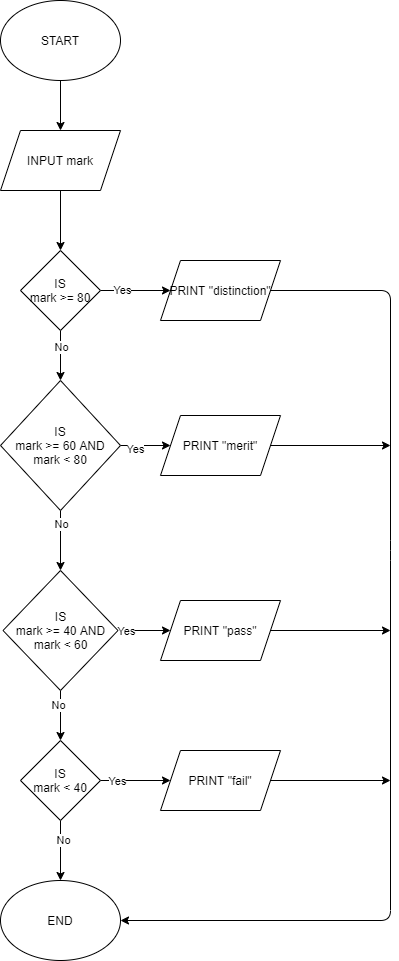

The diagram above was exported from draw.io. Its source (the exported page's mxGraphModel, read from the mxfile embedded in the PNG):
<mxGraphModel dx="820" dy="548" grid="1" gridSize="10" guides="1" tooltips="1" connect="1" arrows="1" fold="1" page="1" pageScale="1" pageWidth="850" pageHeight="1100" math="0" shadow="0">
  <root>
    <mxCell id="0" />
    <mxCell id="1" parent="0" />
    <mxCell id="4" value="" style="edgeStyle=none;html=1;" edge="1" parent="1" source="2" target="3">
      <mxGeometry relative="1" as="geometry" />
    </mxCell>
    <mxCell id="2" value="START" style="ellipse;whiteSpace=wrap;html=1;" vertex="1" parent="1">
      <mxGeometry x="390" y="30" width="120" height="80" as="geometry" />
    </mxCell>
    <mxCell id="6" value="" style="edgeStyle=none;html=1;" edge="1" parent="1" source="3" target="5">
      <mxGeometry relative="1" as="geometry" />
    </mxCell>
    <mxCell id="3" value="INPUT mark" style="shape=parallelogram;perimeter=parallelogramPerimeter;whiteSpace=wrap;html=1;fixedSize=1;" vertex="1" parent="1">
      <mxGeometry x="390" y="160" width="120" height="60" as="geometry" />
    </mxCell>
    <mxCell id="8" value="" style="edgeStyle=none;html=1;" edge="1" parent="1" source="5" target="7">
      <mxGeometry relative="1" as="geometry" />
    </mxCell>
    <mxCell id="9" value="Yes" style="edgeLabel;html=1;align=center;verticalAlign=middle;resizable=0;points=[];" vertex="1" connectable="0" parent="8">
      <mxGeometry x="-0.4" y="1" relative="1" as="geometry">
        <mxPoint as="offset" />
      </mxGeometry>
    </mxCell>
    <mxCell id="11" value="" style="edgeStyle=none;html=1;" edge="1" parent="1" source="5" target="10">
      <mxGeometry relative="1" as="geometry" />
    </mxCell>
    <mxCell id="17" value="No" style="edgeLabel;html=1;align=center;verticalAlign=middle;resizable=0;points=[];" vertex="1" connectable="0" parent="11">
      <mxGeometry x="-0.3429" relative="1" as="geometry">
        <mxPoint as="offset" />
      </mxGeometry>
    </mxCell>
    <mxCell id="5" value="IS&lt;br&gt;mark &amp;gt;= 80" style="rhombus;whiteSpace=wrap;html=1;" vertex="1" parent="1">
      <mxGeometry x="410" y="280" width="80" height="80" as="geometry" />
    </mxCell>
    <mxCell id="35" style="edgeStyle=none;html=1;exitX=1;exitY=0.5;exitDx=0;exitDy=0;entryX=1;entryY=0.5;entryDx=0;entryDy=0;" edge="1" parent="1" source="7" target="33">
      <mxGeometry relative="1" as="geometry">
        <Array as="points">
          <mxPoint x="780" y="320" />
          <mxPoint x="780" y="580" />
          <mxPoint x="780" y="950" />
        </Array>
      </mxGeometry>
    </mxCell>
    <mxCell id="7" value="PRINT &quot;distinction&quot;" style="shape=parallelogram;perimeter=parallelogramPerimeter;whiteSpace=wrap;html=1;fixedSize=1;" vertex="1" parent="1">
      <mxGeometry x="550" y="290" width="120" height="60" as="geometry" />
    </mxCell>
    <mxCell id="16" value="" style="edgeStyle=none;html=1;" edge="1" parent="1" source="10" target="15">
      <mxGeometry relative="1" as="geometry" />
    </mxCell>
    <mxCell id="18" value="No" style="edgeLabel;html=1;align=center;verticalAlign=middle;resizable=0;points=[];" vertex="1" connectable="0" parent="16">
      <mxGeometry x="-0.581" relative="1" as="geometry">
        <mxPoint as="offset" />
      </mxGeometry>
    </mxCell>
    <mxCell id="26" value="" style="edgeStyle=none;html=1;" edge="1" parent="1" source="10" target="25">
      <mxGeometry relative="1" as="geometry" />
    </mxCell>
    <mxCell id="27" value="Yes" style="edgeLabel;html=1;align=center;verticalAlign=middle;resizable=0;points=[];" vertex="1" connectable="0" parent="26">
      <mxGeometry x="-0.44" y="-3" relative="1" as="geometry">
        <mxPoint as="offset" />
      </mxGeometry>
    </mxCell>
    <mxCell id="10" value="IS&lt;br&gt;mark &amp;gt;= 60 AND mark &amp;lt; 80" style="rhombus;whiteSpace=wrap;html=1;" vertex="1" parent="1">
      <mxGeometry x="390" y="410" width="120" height="130" as="geometry" />
    </mxCell>
    <mxCell id="20" value="" style="edgeStyle=none;html=1;" edge="1" parent="1" source="15" target="19">
      <mxGeometry relative="1" as="geometry" />
    </mxCell>
    <mxCell id="21" value="Yes" style="edgeLabel;html=1;align=center;verticalAlign=middle;resizable=0;points=[];" vertex="1" connectable="0" parent="20">
      <mxGeometry x="-0.6914" relative="1" as="geometry">
        <mxPoint as="offset" />
      </mxGeometry>
    </mxCell>
    <mxCell id="23" value="" style="edgeStyle=none;html=1;" edge="1" parent="1" source="15" target="22">
      <mxGeometry relative="1" as="geometry" />
    </mxCell>
    <mxCell id="41" value="No" style="edgeLabel;html=1;align=center;verticalAlign=middle;resizable=0;points=[];" vertex="1" connectable="0" parent="23">
      <mxGeometry x="-0.44" y="-3" relative="1" as="geometry">
        <mxPoint as="offset" />
      </mxGeometry>
    </mxCell>
    <mxCell id="15" value="IS&lt;br&gt;mark &amp;gt;= 40 AND mark &amp;lt; 60" style="rhombus;whiteSpace=wrap;html=1;" vertex="1" parent="1">
      <mxGeometry x="392.5" y="600" width="115" height="120" as="geometry" />
    </mxCell>
    <mxCell id="37" style="edgeStyle=none;html=1;exitX=1;exitY=0.5;exitDx=0;exitDy=0;" edge="1" parent="1" source="19">
      <mxGeometry relative="1" as="geometry">
        <mxPoint x="780" y="660" as="targetPoint" />
      </mxGeometry>
    </mxCell>
    <mxCell id="19" value="PRINT &quot;pass&quot;" style="shape=parallelogram;perimeter=parallelogramPerimeter;whiteSpace=wrap;html=1;fixedSize=1;" vertex="1" parent="1">
      <mxGeometry x="550" y="630" width="120" height="60" as="geometry" />
    </mxCell>
    <mxCell id="31" value="" style="edgeStyle=none;html=1;" edge="1" parent="1" source="22" target="30">
      <mxGeometry relative="1" as="geometry" />
    </mxCell>
    <mxCell id="32" value="Yes" style="edgeLabel;html=1;align=center;verticalAlign=middle;resizable=0;points=[];" vertex="1" connectable="0" parent="31">
      <mxGeometry x="-0.5429" relative="1" as="geometry">
        <mxPoint as="offset" />
      </mxGeometry>
    </mxCell>
    <mxCell id="39" style="edgeStyle=none;html=1;entryX=0.5;entryY=0;entryDx=0;entryDy=0;" edge="1" parent="1" source="22" target="33">
      <mxGeometry relative="1" as="geometry" />
    </mxCell>
    <mxCell id="40" value="No" style="edgeLabel;html=1;align=center;verticalAlign=middle;resizable=0;points=[];" vertex="1" connectable="0" parent="39">
      <mxGeometry x="-0.3667" y="2" relative="1" as="geometry">
        <mxPoint as="offset" />
      </mxGeometry>
    </mxCell>
    <mxCell id="22" value="IS&lt;br&gt;mark &amp;lt; 40" style="rhombus;whiteSpace=wrap;html=1;" vertex="1" parent="1">
      <mxGeometry x="410" y="770" width="80" height="80" as="geometry" />
    </mxCell>
    <mxCell id="36" style="edgeStyle=none;html=1;exitX=1;exitY=0.5;exitDx=0;exitDy=0;" edge="1" parent="1" source="25">
      <mxGeometry relative="1" as="geometry">
        <mxPoint x="780" y="475" as="targetPoint" />
      </mxGeometry>
    </mxCell>
    <mxCell id="25" value="PRINT &quot;merit&quot;" style="shape=parallelogram;perimeter=parallelogramPerimeter;whiteSpace=wrap;html=1;fixedSize=1;" vertex="1" parent="1">
      <mxGeometry x="550" y="445" width="120" height="60" as="geometry" />
    </mxCell>
    <mxCell id="38" style="edgeStyle=none;html=1;exitX=1;exitY=0.5;exitDx=0;exitDy=0;" edge="1" parent="1" source="30">
      <mxGeometry relative="1" as="geometry">
        <mxPoint x="780" y="810" as="targetPoint" />
      </mxGeometry>
    </mxCell>
    <mxCell id="30" value="PRINT &quot;fail&quot;" style="shape=parallelogram;perimeter=parallelogramPerimeter;whiteSpace=wrap;html=1;fixedSize=1;" vertex="1" parent="1">
      <mxGeometry x="550" y="780" width="120" height="60" as="geometry" />
    </mxCell>
    <mxCell id="33" value="END" style="ellipse;whiteSpace=wrap;html=1;" vertex="1" parent="1">
      <mxGeometry x="390" y="910" width="120" height="80" as="geometry" />
    </mxCell>
  </root>
</mxGraphModel>